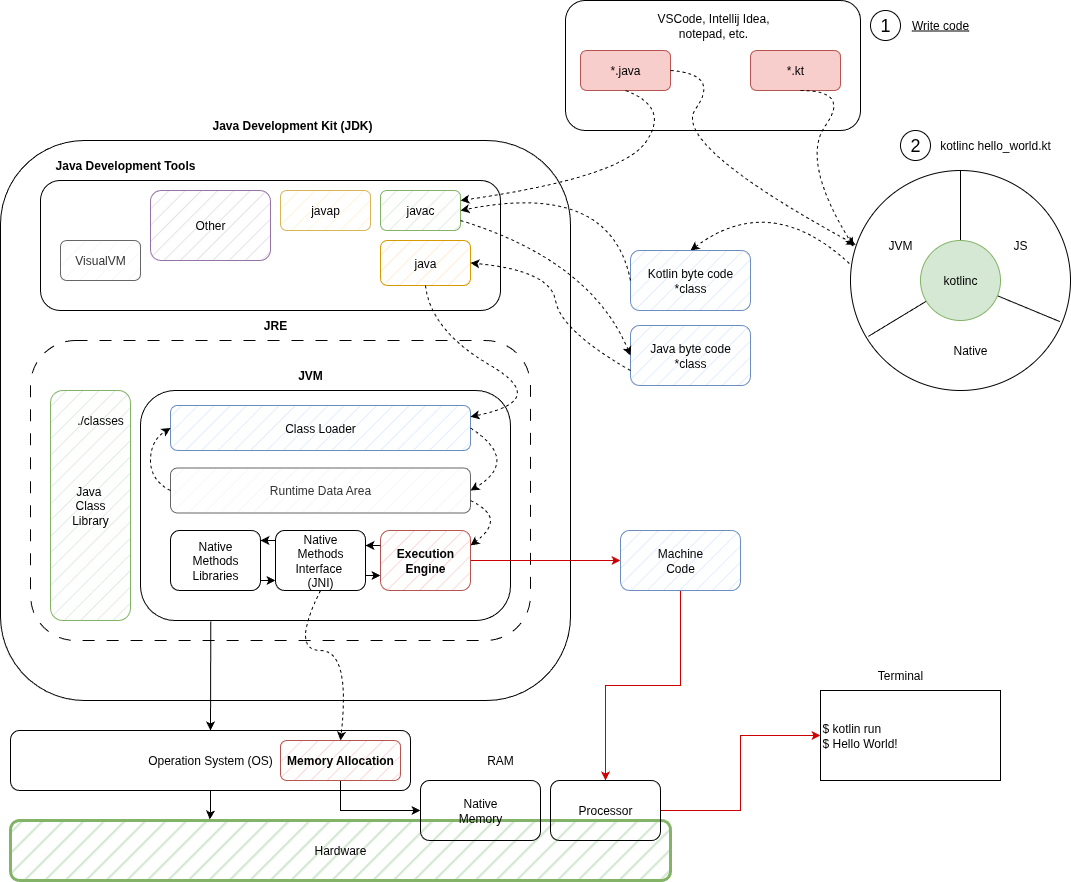

The diagram above was exported from draw.io. Its source (the exported page's mxGraphModel, read from the mxfile embedded in the PNG):
<mxGraphModel dx="1667" dy="933" grid="1" gridSize="10" guides="1" tooltips="1" connect="1" arrows="1" fold="1" page="1" pageScale="1" pageWidth="850" pageHeight="1100" math="0" shadow="0">
  <root>
    <mxCell id="0" />
    <mxCell id="1" parent="0" />
    <mxCell id="zqpEWKELfQ2SnmQN7NkH-31" value="" style="ellipse;whiteSpace=wrap;html=1;aspect=fixed;" parent="1" vertex="1">
      <mxGeometry x="950" y="360" width="220" height="220" as="geometry" />
    </mxCell>
    <mxCell id="zqpEWKELfQ2SnmQN7NkH-1" value="" style="rounded=1;whiteSpace=wrap;html=1;" parent="1" vertex="1">
      <mxGeometry x="100" y="330" width="570" height="560" as="geometry" />
    </mxCell>
    <mxCell id="zqpEWKELfQ2SnmQN7NkH-7" value="" style="rounded=1;whiteSpace=wrap;html=1;fillColor=none;" parent="1" vertex="1">
      <mxGeometry x="140" y="370" width="460" height="130" as="geometry" />
    </mxCell>
    <mxCell id="zqpEWKELfQ2SnmQN7NkH-17" value="" style="rounded=1;whiteSpace=wrap;html=1;fillColor=none;shadow=0;" parent="1" vertex="1">
      <mxGeometry x="665" y="190" width="295" height="130" as="geometry" />
    </mxCell>
    <mxCell id="zqpEWKELfQ2SnmQN7NkH-2" value="VisualVM" style="rounded=1;whiteSpace=wrap;html=1;fillStyle=hatch;fillColor=#f5f5f5;strokeColor=#666666;fontColor=#333333;" parent="1" vertex="1">
      <mxGeometry x="160" y="430" width="80" height="40" as="geometry" />
    </mxCell>
    <mxCell id="zqpEWKELfQ2SnmQN7NkH-3" value="Other" style="rounded=1;whiteSpace=wrap;html=1;fillColor=#e1d5e7;strokeColor=#9673a6;fillStyle=hatch;" parent="1" vertex="1">
      <mxGeometry x="250" y="380" width="120" height="70" as="geometry" />
    </mxCell>
    <mxCell id="zqpEWKELfQ2SnmQN7NkH-4" value="javap" style="rounded=1;whiteSpace=wrap;html=1;fillColor=#fff2cc;strokeColor=#d6b656;fillStyle=hatch;" parent="1" vertex="1">
      <mxGeometry x="380" y="380" width="90" height="40" as="geometry" />
    </mxCell>
    <mxCell id="zqpEWKELfQ2SnmQN7NkH-5" value="java" style="rounded=1;whiteSpace=wrap;html=1;fillColor=#ffe6cc;strokeColor=#d79b00;fillStyle=hatch;" parent="1" vertex="1">
      <mxGeometry x="480" y="430" width="90" height="45" as="geometry" />
    </mxCell>
    <mxCell id="zqpEWKELfQ2SnmQN7NkH-6" value="javac" style="rounded=1;whiteSpace=wrap;html=1;fillStyle=hatch;fillColor=#d5e8d4;strokeColor=#82b366;" parent="1" vertex="1">
      <mxGeometry x="480" y="380" width="80" height="40" as="geometry" />
    </mxCell>
    <mxCell id="zqpEWKELfQ2SnmQN7NkH-8" value="&lt;b&gt;Java Development Tools&lt;/b&gt;" style="text;html=1;align=center;verticalAlign=middle;whiteSpace=wrap;rounded=0;" parent="1" vertex="1">
      <mxGeometry x="150" y="340" width="150" height="30" as="geometry" />
    </mxCell>
    <mxCell id="zqpEWKELfQ2SnmQN7NkH-9" value="&lt;b&gt;Java Development Kit (JDK)&lt;/b&gt;" style="text;html=1;align=center;verticalAlign=middle;whiteSpace=wrap;rounded=0;" parent="1" vertex="1">
      <mxGeometry x="302.5" y="300" width="177.5" height="30" as="geometry" />
    </mxCell>
    <mxCell id="zqpEWKELfQ2SnmQN7NkH-10" value="*.kt" style="rounded=1;whiteSpace=wrap;html=1;fillColor=#f8cecc;strokeColor=#b85450;" parent="1" vertex="1">
      <mxGeometry x="850" y="240" width="90" height="40" as="geometry" />
    </mxCell>
    <mxCell id="zqpEWKELfQ2SnmQN7NkH-15" value="*.java" style="rounded=1;whiteSpace=wrap;html=1;fillColor=#f8cecc;strokeColor=#b85450;" parent="1" vertex="1">
      <mxGeometry x="680" y="240" width="90" height="40" as="geometry" />
    </mxCell>
    <mxCell id="zqpEWKELfQ2SnmQN7NkH-18" value="VSCode, Intellij Idea, notepad, etc." style="text;html=1;align=center;verticalAlign=middle;whiteSpace=wrap;rounded=0;" parent="1" vertex="1">
      <mxGeometry x="752.5" y="200" width="120" height="30" as="geometry" />
    </mxCell>
    <mxCell id="zqpEWKELfQ2SnmQN7NkH-21" value="Java byte code&lt;div&gt;*class&lt;/div&gt;" style="rounded=1;whiteSpace=wrap;html=1;fillColor=#dae8fc;fillStyle=hatch;strokeColor=#6c8ebf;" parent="1" vertex="1">
      <mxGeometry x="730" y="515" width="120" height="60" as="geometry" />
    </mxCell>
    <mxCell id="zqpEWKELfQ2SnmQN7NkH-22" value="" style="curved=1;endArrow=classic;html=1;rounded=0;entryX=0.014;entryY=0.346;entryDx=0;entryDy=0;dashed=1;entryPerimeter=0;" parent="1" target="zqpEWKELfQ2SnmQN7NkH-31" edge="1">
      <mxGeometry width="50" height="50" relative="1" as="geometry">
        <mxPoint x="900" y="280" as="sourcePoint" />
        <mxPoint x="990" y="350" as="targetPoint" />
        <Array as="points">
          <mxPoint x="950" y="280" />
          <mxPoint x="900" y="350" />
        </Array>
      </mxGeometry>
    </mxCell>
    <mxCell id="zqpEWKELfQ2SnmQN7NkH-23" value="" style="curved=1;endArrow=classic;html=1;rounded=0;dashed=1;exitX=0.5;exitY=1;exitDx=0;exitDy=0;entryX=1;entryY=0.25;entryDx=0;entryDy=0;" parent="1" source="zqpEWKELfQ2SnmQN7NkH-15" target="zqpEWKELfQ2SnmQN7NkH-6" edge="1">
      <mxGeometry width="50" height="50" relative="1" as="geometry">
        <mxPoint x="720" y="297" as="sourcePoint" />
        <mxPoint x="760" y="370" as="targetPoint" />
        <Array as="points">
          <mxPoint x="770" y="297" />
          <mxPoint x="720" y="367" />
        </Array>
      </mxGeometry>
    </mxCell>
    <mxCell id="zqpEWKELfQ2SnmQN7NkH-24" value="" style="curved=1;endArrow=classic;html=1;rounded=0;exitX=-0.005;exitY=0.423;exitDx=0;exitDy=0;entryX=0.5;entryY=0;entryDx=0;entryDy=0;exitPerimeter=0;dashed=1;" parent="1" source="zqpEWKELfQ2SnmQN7NkH-31" target="zqpEWKELfQ2SnmQN7NkH-27" edge="1">
      <mxGeometry width="50" height="50" relative="1" as="geometry">
        <mxPoint x="990" y="380" as="sourcePoint" />
        <mxPoint x="880" y="360" as="targetPoint" />
        <Array as="points">
          <mxPoint x="870" y="380" />
        </Array>
      </mxGeometry>
    </mxCell>
    <mxCell id="zqpEWKELfQ2SnmQN7NkH-25" value="" style="curved=1;endArrow=classic;html=1;rounded=0;exitX=1;exitY=0.75;exitDx=0;exitDy=0;entryX=0;entryY=0.5;entryDx=0;entryDy=0;dashed=1;" parent="1" source="zqpEWKELfQ2SnmQN7NkH-6" target="zqpEWKELfQ2SnmQN7NkH-21" edge="1">
      <mxGeometry width="50" height="50" relative="1" as="geometry">
        <mxPoint x="620" y="440" as="sourcePoint" />
        <mxPoint x="670" y="390" as="targetPoint" />
        <Array as="points">
          <mxPoint x="690" y="450" />
        </Array>
      </mxGeometry>
    </mxCell>
    <mxCell id="zqpEWKELfQ2SnmQN7NkH-26" value="" style="curved=1;endArrow=classic;html=1;rounded=0;entryX=0.023;entryY=0.338;entryDx=0;entryDy=0;dashed=1;exitX=1;exitY=0.5;exitDx=0;exitDy=0;entryPerimeter=0;" parent="1" source="zqpEWKELfQ2SnmQN7NkH-15" target="zqpEWKELfQ2SnmQN7NkH-31" edge="1">
      <mxGeometry width="50" height="50" relative="1" as="geometry">
        <mxPoint x="770" y="263.5" as="sourcePoint" />
        <mxPoint x="990" y="350" as="targetPoint" />
        <Array as="points">
          <mxPoint x="820" y="263.5" />
          <mxPoint x="770" y="333.5" />
        </Array>
      </mxGeometry>
    </mxCell>
    <mxCell id="zqpEWKELfQ2SnmQN7NkH-27" value="Kotlin byte code&lt;div&gt;*class&lt;/div&gt;" style="rounded=1;whiteSpace=wrap;html=1;fillColor=#dae8fc;fillStyle=hatch;strokeColor=#6c8ebf;" parent="1" vertex="1">
      <mxGeometry x="730" y="440" width="120" height="60" as="geometry" />
    </mxCell>
    <mxCell id="zqpEWKELfQ2SnmQN7NkH-28" value="" style="curved=1;endArrow=classic;html=1;rounded=0;exitX=0;exitY=0.5;exitDx=0;exitDy=0;entryX=1;entryY=0.5;entryDx=0;entryDy=0;dashed=1;" parent="1" source="zqpEWKELfQ2SnmQN7NkH-27" target="zqpEWKELfQ2SnmQN7NkH-6" edge="1">
      <mxGeometry width="50" height="50" relative="1" as="geometry">
        <mxPoint x="800" y="400" as="sourcePoint" />
        <mxPoint x="700" y="400" as="targetPoint" />
        <Array as="points">
          <mxPoint x="710" y="370" />
        </Array>
      </mxGeometry>
    </mxCell>
    <mxCell id="zqpEWKELfQ2SnmQN7NkH-32" value="" style="endArrow=none;html=1;rounded=0;entryX=0.5;entryY=0;entryDx=0;entryDy=0;" parent="1" source="zqpEWKELfQ2SnmQN7NkH-29" target="zqpEWKELfQ2SnmQN7NkH-31" edge="1">
      <mxGeometry width="50" height="50" relative="1" as="geometry">
        <mxPoint x="1060" y="470" as="sourcePoint" />
        <mxPoint x="1110" y="430" as="targetPoint" />
      </mxGeometry>
    </mxCell>
    <mxCell id="zqpEWKELfQ2SnmQN7NkH-33" value="" style="endArrow=none;html=1;rounded=0;exitX=0.081;exitY=0.754;exitDx=0;exitDy=0;exitPerimeter=0;" parent="1" source="zqpEWKELfQ2SnmQN7NkH-31" edge="1">
      <mxGeometry width="50" height="50" relative="1" as="geometry">
        <mxPoint x="1050" y="530" as="sourcePoint" />
        <mxPoint x="1060" y="470" as="targetPoint" />
      </mxGeometry>
    </mxCell>
    <mxCell id="zqpEWKELfQ2SnmQN7NkH-34" value="" style="endArrow=none;html=1;rounded=0;exitX=0.952;exitY=0.687;exitDx=0;exitDy=0;exitPerimeter=0;" parent="1" source="zqpEWKELfQ2SnmQN7NkH-31" edge="1">
      <mxGeometry width="50" height="50" relative="1" as="geometry">
        <mxPoint x="1160.1" y="504.22" as="sourcePoint" />
        <mxPoint x="1060" y="470" as="targetPoint" />
      </mxGeometry>
    </mxCell>
    <mxCell id="zqpEWKELfQ2SnmQN7NkH-35" value="" style="endArrow=none;html=1;rounded=0;entryX=0.5;entryY=0;entryDx=0;entryDy=0;" parent="1" target="zqpEWKELfQ2SnmQN7NkH-29" edge="1">
      <mxGeometry width="50" height="50" relative="1" as="geometry">
        <mxPoint x="1060" y="470" as="sourcePoint" />
        <mxPoint x="1060" y="360" as="targetPoint" />
      </mxGeometry>
    </mxCell>
    <mxCell id="zqpEWKELfQ2SnmQN7NkH-29" value="kotlinc" style="ellipse;whiteSpace=wrap;html=1;aspect=fixed;fillStyle=auto;fillColor=#d5e8d4;strokeColor=#82b366;" parent="1" vertex="1">
      <mxGeometry x="1020" y="430" width="80" height="80" as="geometry" />
    </mxCell>
    <mxCell id="zqpEWKELfQ2SnmQN7NkH-36" value="JVM" style="text;html=1;align=center;verticalAlign=middle;whiteSpace=wrap;rounded=0;" parent="1" vertex="1">
      <mxGeometry x="970" y="420" width="60" height="30" as="geometry" />
    </mxCell>
    <mxCell id="zqpEWKELfQ2SnmQN7NkH-37" value="JS" style="text;html=1;align=center;verticalAlign=middle;whiteSpace=wrap;rounded=0;" parent="1" vertex="1">
      <mxGeometry x="1090" y="420" width="60" height="30" as="geometry" />
    </mxCell>
    <mxCell id="zqpEWKELfQ2SnmQN7NkH-38" value="Native" style="text;html=1;align=center;verticalAlign=middle;whiteSpace=wrap;rounded=0;" parent="1" vertex="1">
      <mxGeometry x="1040" y="525" width="60" height="30" as="geometry" />
    </mxCell>
    <mxCell id="zqpEWKELfQ2SnmQN7NkH-39" value="" style="rounded=1;whiteSpace=wrap;html=1;dashed=1;dashPattern=12 12;" parent="1" vertex="1">
      <mxGeometry x="130" y="530" width="500" height="300" as="geometry" />
    </mxCell>
    <mxCell id="zqpEWKELfQ2SnmQN7NkH-40" value="&lt;b&gt;JRE&lt;/b&gt;" style="text;html=1;align=center;verticalAlign=middle;whiteSpace=wrap;rounded=0;" parent="1" vertex="1">
      <mxGeometry x="345" y="500" width="60" height="30" as="geometry" />
    </mxCell>
    <mxCell id="zqpEWKELfQ2SnmQN7NkH-41" value="Java&amp;nbsp;&lt;div&gt;Class&lt;br&gt;Library&lt;/div&gt;" style="rounded=1;whiteSpace=wrap;html=1;fillStyle=hatch;fillColor=#d5e8d4;strokeColor=#82b366;" parent="1" vertex="1">
      <mxGeometry x="150" y="580" width="80" height="230" as="geometry" />
    </mxCell>
    <mxCell id="zqpEWKELfQ2SnmQN7NkH-42" value="./classes" style="text;html=1;align=center;verticalAlign=middle;whiteSpace=wrap;rounded=0;" parent="1" vertex="1">
      <mxGeometry x="170" y="595" width="60" height="30" as="geometry" />
    </mxCell>
    <mxCell id="zqpEWKELfQ2SnmQN7NkH-43" value="" style="rounded=1;whiteSpace=wrap;html=1;" parent="1" vertex="1">
      <mxGeometry x="240" y="580" width="370" height="230" as="geometry" />
    </mxCell>
    <mxCell id="zqpEWKELfQ2SnmQN7NkH-44" value="&lt;b&gt;JVM&lt;/b&gt;" style="text;html=1;align=center;verticalAlign=middle;whiteSpace=wrap;rounded=0;" parent="1" vertex="1">
      <mxGeometry x="380" y="550" width="60" height="30" as="geometry" />
    </mxCell>
    <mxCell id="zqpEWKELfQ2SnmQN7NkH-45" value="Class Loader" style="rounded=1;whiteSpace=wrap;html=1;fillColor=#dae8fc;strokeColor=#6c8ebf;fillStyle=hatch;" parent="1" vertex="1">
      <mxGeometry x="270" y="595" width="300" height="45" as="geometry" />
    </mxCell>
    <mxCell id="zqpEWKELfQ2SnmQN7NkH-46" value="Runtime Data Area" style="rounded=1;whiteSpace=wrap;html=1;fillColor=#f5f5f5;fontColor=#333333;strokeColor=#666666;fillStyle=hatch;" parent="1" vertex="1">
      <mxGeometry x="270" y="657.5" width="300" height="45" as="geometry" />
    </mxCell>
    <mxCell id="zqpEWKELfQ2SnmQN7NkH-47" value="Native&lt;div&gt;Methods&lt;br&gt;Libraries&lt;/div&gt;" style="rounded=1;whiteSpace=wrap;html=1;" parent="1" vertex="1">
      <mxGeometry x="270" y="720" width="90" height="60" as="geometry" />
    </mxCell>
    <mxCell id="zqpEWKELfQ2SnmQN7NkH-48" value="Native&lt;div&gt;Methods&lt;br&gt;Interface&amp;nbsp;&lt;/div&gt;&lt;div&gt;(JNI)&lt;/div&gt;" style="rounded=1;whiteSpace=wrap;html=1;" parent="1" vertex="1">
      <mxGeometry x="375" y="720" width="90" height="60" as="geometry" />
    </mxCell>
    <mxCell id="zqpEWKELfQ2SnmQN7NkH-64" style="edgeStyle=orthogonalEdgeStyle;rounded=0;orthogonalLoop=1;jettySize=auto;html=1;entryX=0;entryY=0.5;entryDx=0;entryDy=0;strokeColor=#CC0000;" parent="1" source="zqpEWKELfQ2SnmQN7NkH-49" target="zqpEWKELfQ2SnmQN7NkH-55" edge="1">
      <mxGeometry relative="1" as="geometry" />
    </mxCell>
    <mxCell id="zqpEWKELfQ2SnmQN7NkH-49" value="&lt;b&gt;Execution&lt;/b&gt;&lt;div&gt;&lt;b&gt;Engine&lt;/b&gt;&lt;/div&gt;" style="rounded=1;whiteSpace=wrap;html=1;fillColor=#f8cecc;strokeColor=#b85450;fillStyle=hatch;" parent="1" vertex="1">
      <mxGeometry x="480" y="720" width="90" height="60" as="geometry" />
    </mxCell>
    <mxCell id="zqpEWKELfQ2SnmQN7NkH-50" value="Operation System (OS)" style="rounded=1;whiteSpace=wrap;html=1;" parent="1" vertex="1">
      <mxGeometry x="110" y="920" width="400" height="60" as="geometry" />
    </mxCell>
    <mxCell id="zqpEWKELfQ2SnmQN7NkH-51" value="Hardware" style="rounded=1;whiteSpace=wrap;html=1;fillColor=#d5e8d4;strokeColor=#82b366;fillStyle=hatch;strokeWidth=3;" parent="1" vertex="1">
      <mxGeometry x="110" y="1010" width="660" height="60" as="geometry" />
    </mxCell>
    <mxCell id="zqpEWKELfQ2SnmQN7NkH-76" style="edgeStyle=orthogonalEdgeStyle;rounded=0;orthogonalLoop=1;jettySize=auto;html=1;entryX=0;entryY=0.5;entryDx=0;entryDy=0;" parent="1" source="zqpEWKELfQ2SnmQN7NkH-52" target="zqpEWKELfQ2SnmQN7NkH-53" edge="1">
      <mxGeometry relative="1" as="geometry">
        <mxPoint x="490" y="990" as="targetPoint" />
        <Array as="points">
          <mxPoint x="440" y="1000" />
        </Array>
      </mxGeometry>
    </mxCell>
    <mxCell id="zqpEWKELfQ2SnmQN7NkH-52" value="&lt;b&gt;Memory Allocation&lt;/b&gt;" style="rounded=1;whiteSpace=wrap;html=1;fillColor=#f8cecc;strokeColor=#b85450;fillStyle=hatch;" parent="1" vertex="1">
      <mxGeometry x="380" y="930" width="120" height="40" as="geometry" />
    </mxCell>
    <mxCell id="zqpEWKELfQ2SnmQN7NkH-53" value="Native&lt;div&gt;Memory&lt;/div&gt;" style="rounded=1;whiteSpace=wrap;html=1;fillColor=none;" parent="1" vertex="1">
      <mxGeometry x="520" y="970" width="120" height="60" as="geometry" />
    </mxCell>
    <mxCell id="zqpEWKELfQ2SnmQN7NkH-67" style="edgeStyle=orthogonalEdgeStyle;rounded=0;orthogonalLoop=1;jettySize=auto;html=1;entryX=0;entryY=0.5;entryDx=0;entryDy=0;strokeColor=#CC0000;" parent="1" source="zqpEWKELfQ2SnmQN7NkH-54" target="zqpEWKELfQ2SnmQN7NkH-57" edge="1">
      <mxGeometry relative="1" as="geometry" />
    </mxCell>
    <mxCell id="zqpEWKELfQ2SnmQN7NkH-54" value="Processor" style="rounded=1;whiteSpace=wrap;html=1;fillColor=none;" parent="1" vertex="1">
      <mxGeometry x="650" y="970" width="110" height="60" as="geometry" />
    </mxCell>
    <mxCell id="zqpEWKELfQ2SnmQN7NkH-65" style="edgeStyle=orthogonalEdgeStyle;rounded=0;orthogonalLoop=1;jettySize=auto;html=1;strokeColor=#CC0000;" parent="1" source="zqpEWKELfQ2SnmQN7NkH-55" target="zqpEWKELfQ2SnmQN7NkH-54" edge="1">
      <mxGeometry relative="1" as="geometry" />
    </mxCell>
    <mxCell id="zqpEWKELfQ2SnmQN7NkH-55" value="Machine&lt;div&gt;Code&lt;/div&gt;" style="rounded=1;whiteSpace=wrap;html=1;fillColor=#dae8fc;fillStyle=hatch;strokeColor=#6c8ebf;" parent="1" vertex="1">
      <mxGeometry x="720" y="720" width="120" height="60" as="geometry" />
    </mxCell>
    <mxCell id="zqpEWKELfQ2SnmQN7NkH-57" value="&lt;div&gt;$ kotlin run&lt;/div&gt;&lt;div&gt;&lt;span style=&quot;background-color: transparent; color: light-dark(rgb(0, 0, 0), rgb(255, 255, 255));&quot;&gt;$ Hello World!&lt;/span&gt;&lt;/div&gt;" style="rounded=0;whiteSpace=wrap;html=1;align=left;" parent="1" vertex="1">
      <mxGeometry x="920" y="880" width="180" height="90" as="geometry" />
    </mxCell>
    <mxCell id="zqpEWKELfQ2SnmQN7NkH-58" value="Terminal" style="text;html=1;align=center;verticalAlign=middle;whiteSpace=wrap;rounded=0;" parent="1" vertex="1">
      <mxGeometry x="970" y="850" width="60" height="30" as="geometry" />
    </mxCell>
    <mxCell id="zqpEWKELfQ2SnmQN7NkH-59" value="" style="curved=1;endArrow=classic;html=1;rounded=0;exitX=0;exitY=0.75;exitDx=0;exitDy=0;entryX=1;entryY=0.5;entryDx=0;entryDy=0;dashed=1;" parent="1" source="zqpEWKELfQ2SnmQN7NkH-21" target="zqpEWKELfQ2SnmQN7NkH-5" edge="1">
      <mxGeometry width="50" height="50" relative="1" as="geometry">
        <mxPoint x="690" y="540" as="sourcePoint" />
        <mxPoint x="740" y="490" as="targetPoint" />
        <Array as="points">
          <mxPoint x="660" y="520" />
          <mxPoint x="650" y="460" />
        </Array>
      </mxGeometry>
    </mxCell>
    <mxCell id="zqpEWKELfQ2SnmQN7NkH-60" value="" style="curved=1;endArrow=classic;html=1;rounded=0;exitX=0.5;exitY=1;exitDx=0;exitDy=0;entryX=1;entryY=0.25;entryDx=0;entryDy=0;dashed=1;" parent="1" source="zqpEWKELfQ2SnmQN7NkH-5" target="zqpEWKELfQ2SnmQN7NkH-45" edge="1">
      <mxGeometry width="50" height="50" relative="1" as="geometry">
        <mxPoint x="690" y="590" as="sourcePoint" />
        <mxPoint x="740" y="540" as="targetPoint" />
        <Array as="points">
          <mxPoint x="530" y="520" />
          <mxPoint x="650" y="590" />
        </Array>
      </mxGeometry>
    </mxCell>
    <mxCell id="zqpEWKELfQ2SnmQN7NkH-61" value="" style="curved=1;endArrow=classic;html=1;rounded=0;exitX=0;exitY=0.5;exitDx=0;exitDy=0;entryX=0;entryY=0.5;entryDx=0;entryDy=0;dashed=1;" parent="1" source="zqpEWKELfQ2SnmQN7NkH-46" target="zqpEWKELfQ2SnmQN7NkH-45" edge="1">
      <mxGeometry width="50" height="50" relative="1" as="geometry">
        <mxPoint x="250" y="660" as="sourcePoint" />
        <mxPoint x="300" y="610" as="targetPoint" />
        <Array as="points">
          <mxPoint x="250" y="670" />
          <mxPoint x="250" y="630" />
        </Array>
      </mxGeometry>
    </mxCell>
    <mxCell id="zqpEWKELfQ2SnmQN7NkH-62" value="" style="curved=1;endArrow=classic;html=1;rounded=0;exitX=1;exitY=0.5;exitDx=0;exitDy=0;entryX=1;entryY=0.5;entryDx=0;entryDy=0;dashed=1;" parent="1" source="zqpEWKELfQ2SnmQN7NkH-45" target="zqpEWKELfQ2SnmQN7NkH-46" edge="1">
      <mxGeometry width="50" height="50" relative="1" as="geometry">
        <mxPoint x="600" y="650" as="sourcePoint" />
        <mxPoint x="650" y="600" as="targetPoint" />
        <Array as="points">
          <mxPoint x="620" y="650" />
        </Array>
      </mxGeometry>
    </mxCell>
    <mxCell id="zqpEWKELfQ2SnmQN7NkH-63" value="" style="curved=1;endArrow=classic;html=1;rounded=0;exitX=1;exitY=0.5;exitDx=0;exitDy=0;entryX=1;entryY=0.25;entryDx=0;entryDy=0;dashed=1;" parent="1" target="zqpEWKELfQ2SnmQN7NkH-49" edge="1">
      <mxGeometry width="50" height="50" relative="1" as="geometry">
        <mxPoint x="570" y="690" as="sourcePoint" />
        <mxPoint x="570" y="752" as="targetPoint" />
        <Array as="points">
          <mxPoint x="590" y="700" />
          <mxPoint x="590" y="720" />
        </Array>
      </mxGeometry>
    </mxCell>
    <mxCell id="zqpEWKELfQ2SnmQN7NkH-69" value="" style="endArrow=classic;html=1;rounded=0;exitX=1;exitY=0.75;exitDx=0;exitDy=0;entryX=0;entryY=0.75;entryDx=0;entryDy=0;" parent="1" source="zqpEWKELfQ2SnmQN7NkH-48" target="zqpEWKELfQ2SnmQN7NkH-49" edge="1">
      <mxGeometry width="50" height="50" relative="1" as="geometry">
        <mxPoint x="470" y="760" as="sourcePoint" />
        <mxPoint x="520" y="710" as="targetPoint" />
      </mxGeometry>
    </mxCell>
    <mxCell id="zqpEWKELfQ2SnmQN7NkH-70" value="" style="endArrow=classic;html=1;rounded=0;exitX=0;exitY=0.25;exitDx=0;exitDy=0;entryX=1;entryY=0.25;entryDx=0;entryDy=0;" parent="1" source="zqpEWKELfQ2SnmQN7NkH-49" target="zqpEWKELfQ2SnmQN7NkH-48" edge="1">
      <mxGeometry width="50" height="50" relative="1" as="geometry">
        <mxPoint x="480" y="740" as="sourcePoint" />
        <mxPoint x="530" y="690" as="targetPoint" />
      </mxGeometry>
    </mxCell>
    <mxCell id="zqpEWKELfQ2SnmQN7NkH-71" value="" style="endArrow=classic;html=1;rounded=0;exitX=1;exitY=0.75;exitDx=0;exitDy=0;entryX=0;entryY=0.75;entryDx=0;entryDy=0;" parent="1" edge="1">
      <mxGeometry width="50" height="50" relative="1" as="geometry">
        <mxPoint x="360" y="770" as="sourcePoint" />
        <mxPoint x="375" y="770" as="targetPoint" />
      </mxGeometry>
    </mxCell>
    <mxCell id="zqpEWKELfQ2SnmQN7NkH-72" value="" style="endArrow=classic;html=1;rounded=0;exitX=0;exitY=0.25;exitDx=0;exitDy=0;entryX=1;entryY=0.25;entryDx=0;entryDy=0;" parent="1" edge="1">
      <mxGeometry width="50" height="50" relative="1" as="geometry">
        <mxPoint x="375" y="730" as="sourcePoint" />
        <mxPoint x="360" y="730" as="targetPoint" />
      </mxGeometry>
    </mxCell>
    <mxCell id="zqpEWKELfQ2SnmQN7NkH-73" value="" style="endArrow=classic;html=1;rounded=0;entryX=0.5;entryY=0;entryDx=0;entryDy=0;exitX=0.19;exitY=1.004;exitDx=0;exitDy=0;exitPerimeter=0;" parent="1" source="zqpEWKELfQ2SnmQN7NkH-43" target="zqpEWKELfQ2SnmQN7NkH-50" edge="1">
      <mxGeometry width="50" height="50" relative="1" as="geometry">
        <mxPoint x="320" y="810" as="sourcePoint" />
        <mxPoint x="370" y="760" as="targetPoint" />
      </mxGeometry>
    </mxCell>
    <mxCell id="zqpEWKELfQ2SnmQN7NkH-74" value="" style="curved=1;endArrow=classic;html=1;rounded=0;exitX=0.5;exitY=1;exitDx=0;exitDy=0;entryX=0.5;entryY=0;entryDx=0;entryDy=0;dashed=1;" parent="1" source="zqpEWKELfQ2SnmQN7NkH-48" target="zqpEWKELfQ2SnmQN7NkH-52" edge="1">
      <mxGeometry width="50" height="50" relative="1" as="geometry">
        <mxPoint x="440" y="850" as="sourcePoint" />
        <mxPoint x="490" y="800" as="targetPoint" />
        <Array as="points">
          <mxPoint x="390" y="840" />
          <mxPoint x="450" y="840" />
        </Array>
      </mxGeometry>
    </mxCell>
    <mxCell id="zqpEWKELfQ2SnmQN7NkH-75" style="edgeStyle=orthogonalEdgeStyle;rounded=0;orthogonalLoop=1;jettySize=auto;html=1;entryX=0.302;entryY=-0.018;entryDx=0;entryDy=0;entryPerimeter=0;" parent="1" source="zqpEWKELfQ2SnmQN7NkH-50" target="zqpEWKELfQ2SnmQN7NkH-51" edge="1">
      <mxGeometry relative="1" as="geometry" />
    </mxCell>
    <mxCell id="zqpEWKELfQ2SnmQN7NkH-77" value="RAM" style="text;html=1;align=center;verticalAlign=middle;whiteSpace=wrap;rounded=0;" parent="1" vertex="1">
      <mxGeometry x="570" y="935" width="60" height="30" as="geometry" />
    </mxCell>
    <mxCell id="jH_RRzlAkavy41XdbmWv-1" value="&lt;font style=&quot;font-size: 18px;&quot;&gt;1&lt;/font&gt;" style="ellipse;whiteSpace=wrap;html=1;aspect=fixed;" vertex="1" parent="1">
      <mxGeometry x="970" y="200" width="30" height="30" as="geometry" />
    </mxCell>
    <mxCell id="jH_RRzlAkavy41XdbmWv-2" value="&lt;u&gt;Write code&lt;/u&gt;" style="text;html=1;align=center;verticalAlign=middle;whiteSpace=wrap;rounded=0;" vertex="1" parent="1">
      <mxGeometry x="1010" y="200" width="60" height="30" as="geometry" />
    </mxCell>
    <mxCell id="jH_RRzlAkavy41XdbmWv-3" value="&lt;font style=&quot;font-size: 18px;&quot;&gt;2&lt;/font&gt;" style="ellipse;whiteSpace=wrap;html=1;aspect=fixed;" vertex="1" parent="1">
      <mxGeometry x="1000" y="320" width="30" height="30" as="geometry" />
    </mxCell>
    <mxCell id="jH_RRzlAkavy41XdbmWv-7" value="kotlinc hello_world.kt" style="text;html=1;align=center;verticalAlign=middle;whiteSpace=wrap;rounded=0;" vertex="1" parent="1">
      <mxGeometry x="1020" y="320" width="150" height="30" as="geometry" />
    </mxCell>
  </root>
</mxGraphModel>